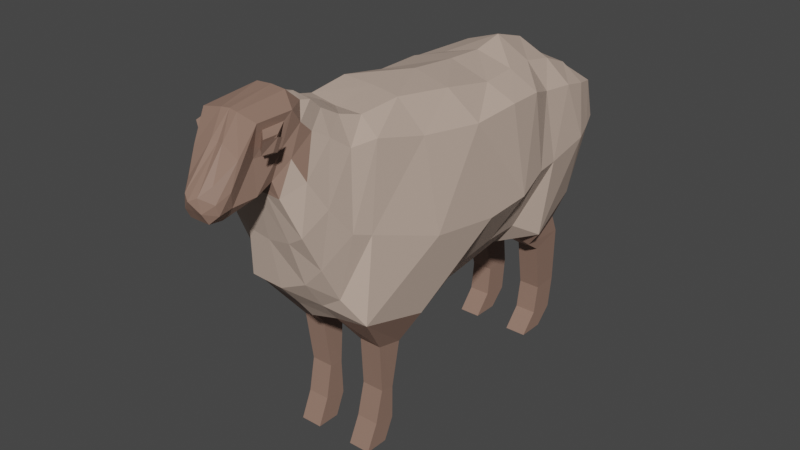 # Source: sheep_ah.blend  (saved by Blender 3.3.6; exported with 4.5.12 LTS)
import bpy
from mathutils import Matrix  # noqa: F401  (used for matrix-valued properties, if any)

bpy.ops.wm.read_factory_settings(use_empty=True)
scene = bpy.context.scene
scene.name = 'Scene'

# ---- collections
col_collection = bpy.data.collections.new('Collection'); scene.collection.children.link(col_collection)

# ---- materials (node trees are filled in below, after node groups)
mat_material_002 = bpy.data.materials.new('Material.002')
mat_material_002.use_transparent_shadow = False
mat_material_001 = bpy.data.materials.new('Material.001')
mat_material_001.use_transparent_shadow = False

# ---- material node trees
mat_material_002.use_nodes = True; mat_material_002.node_tree.nodes.clear()
_N = mat_material_002.node_tree.nodes; _L = mat_material_002.node_tree.links
n0 = _N.new('ShaderNodeBsdfPrincipled'); n0.name = 'Principled BSDF'; n0.location = (10, 300)
n0.distribution = 'GGX'
n0.subsurface_method = 'RANDOM_WALK_SKIN'
n0.inputs[0].default_value = (0.2883, 0.177, 0.1344, 1.0)
n0.inputs[3].default_value = 1.45
n0.inputs[27].default_value = (0.0, 0.0, 0.0, 1.0)
n0.inputs[28].default_value = 1.0
n1 = _N.new('ShaderNodeOutputMaterial'); n1.name = 'Material Output'; n1.location = (300, 300)
_L.new(n0.outputs[0], n1.inputs[0])
n1.is_active_output = True
mat_material_001.use_nodes = True; mat_material_001.node_tree.nodes.clear()
_N = mat_material_001.node_tree.nodes; _L = mat_material_001.node_tree.links
n0 = _N.new('ShaderNodeBsdfPrincipled'); n0.name = 'Principled BSDF'; n0.location = (10, 300)
n0.distribution = 'GGX'
n0.subsurface_method = 'RANDOM_WALK_SKIN'
n0.inputs[0].default_value = (0.5173, 0.3938, 0.3221, 1.0)
n0.inputs[3].default_value = 1.45
n0.inputs[27].default_value = (0.0, 0.0, 0.0, 1.0)
n0.inputs[28].default_value = 1.0
n1 = _N.new('ShaderNodeOutputMaterial'); n1.name = 'Material Output'; n1.location = (300, 300)
_L.new(n0.outputs[0], n1.inputs[0])
n1.is_active_output = True

# ---- world
world_world = bpy.data.worlds.new('World'); scene.world = world_world
world_world.use_nodes = True; world_world.node_tree.nodes.clear()
_N = world_world.node_tree.nodes; _L = world_world.node_tree.links
n0 = _N.new('ShaderNodeOutputWorld'); n0.name = 'World Output'; n0.location = (300, 300)
n1 = _N.new('ShaderNodeBackground'); n1.name = 'Background'; n1.location = (10, 300)
n1.inputs[0].default_value = (0.05088, 0.05088, 0.05088, 1.0)
_L.new(n1.outputs[0], n0.inputs[0])
n0.is_active_output = True
world_world.color = (0.05088, 0.05088, 0.05088)
world_world.use_sun_shadow = False
world_world.sun_shadow_jitter_overblur = 0.0

# ---- meshes
me_plane = bpy.data.meshes.new('Plane')
me_plane.from_pydata([(-0.9503, -0.7426, 0.4115), (-0.91, -1.183, 0.4137), (-1.107, -0.7264, 1.648), (-1.074, -1.128, 1.598), (-0.8947, -0.4419, 0.45), (-1.1, -0.4163, 1.647), (-1.002, -0.2089, 0.3123), (-0.9609, -0.1617, 1.528), (-1.073, 0.38, 0.4604), (-0.9833, 0.1177, 1.508), (-0.843, 0.5209, 0.7088), (-0.971, 0.334, 1.462), (-0.8781, 0.5523, 0.8743), (-0.9562, 0.5426, 1.445), (-1.007, -1.745, 0.2948), (-0.9275, -1.629, 1.616), (-0.9803, -2.307, 0.4376), (-0.9067, -2.06, 1.74), (-0.8197, -2.563, 0.9256), (-0.7624, -2.383, 1.798), (-0.8431, -2.418, 0.647), (-0.8051, -2.236, 1.69), (-0.7915, -2.7, 1.209), (-0.7262, -2.508, 1.874), (-0.6999, -2.793, 1.497), (-0.7209, -2.598, 1.961), (-0.6636, -2.816, 1.62), (-0.7314, -2.673, 2.065), (-0.6632, -2.953, 1.571), (-0.7233, -2.962, 2.061), (-0.635, -3.122, 1.542), (-0.6846, -3.092, 1.857), (-0.6318, -3.224, 1.522), (-0.5979, -3.229, 1.71), (-0.8611, -1.82, 0.03351), (-0.8575, -2.033, 0.07884), (-0.8378, -1.87, -0.3583), (-0.8373, -1.988, -0.3361), (-0.831, -1.865, -0.6392), (-0.8307, -2.048, -0.6059), (-0.8282, -1.947, -0.8192), (-0.8276, -2.145, -0.8168), (-0.8559, 0.007468, 0.04008), (-0.8548, 0.2943, 0.1057), (-0.8599, 0.2197, 0.2684), (-0.8689, -0.1477, 0.1484), (-0.833, 0.1014, -0.3886), (-0.8313, 0.3252, -0.3857), (-0.8291, 0.06811, -0.6293), (-0.8278, 0.2942, -0.6602), (-0.8278, -0.07577, -0.7945), (-0.8271, 0.1526, -0.7973), (-0.8522, -0.7536, 1.788), (-0.7252, -0.7491, 0.2124), (-0.7195, -1.151, 0.1607), (-0.7956, -1.204, 1.812), (-0.7989, -0.4388, 1.749), (-0.7268, -0.4517, 0.2528), (-0.7989, -0.1337, 1.783), (-0.7089, -0.2401, 0.2603), (-0.7746, 0.1086, 1.687), (-0.7169, 0.3422, 0.4289), (-0.8029, 0.4061, 1.641), (-0.6886, 0.5372, 0.6205), (-0.6732, 0.5626, 1.487), (-0.7288, 0.6245, 0.8367), (-0.7406, -1.756, 0.1781), (-0.7412, -1.667, 1.908), (-0.6946, -2.299, 0.3873), (-0.719, -2.022, 1.878), (-0.7072, -2.663, 0.7521), (-0.6419, -2.334, 1.958), (-0.6975, -2.439, 0.5571), (-0.6919, -2.207, 1.929), (-0.672, -2.702, 1.134), (-0.6398, -2.424, 2.041), (-0.5797, -2.797, 1.507), (-0.6311, -2.506, 2.058), (-0.5501, -2.804, 1.579), (-0.6117, -2.61, 2.152), (-0.5455, -2.935, 1.528), (-0.5577, -2.964, 2.096), (-0.5665, -3.15, 1.444), (-0.5389, -3.08, 1.924), (-0.5719, -3.26, 1.46), (-0.5438, -3.31, 1.648), (-0.6777, -1.82, 0.03438), (-0.6743, -2.032, 0.07959), (-0.656, -1.87, -0.3581), (-0.6555, -1.988, -0.3359), (-0.6495, -1.865, -0.6391), (-0.6492, -2.048, -0.6058), (-0.6468, -1.947, -0.8191), (-0.6462, -2.145, -0.8168), (-0.6684, 0.2952, 0.1102), (-0.6705, 0.007508, 0.04167), (-0.7051, 0.2403, 0.2727), (-0.6825, -0.148, 0.1501), (-0.6495, 0.3252, -0.3853), (-0.6511, 0.1014, -0.3883), (-0.6463, 0.2942, -0.6601), (-0.6476, 0.06811, -0.6292), (-0.6457, 0.1526, -0.7972), (-0.6464, -0.07577, -0.7945), (-0.4886, -0.7641, 1.847), (-0.4886, -0.7074, 0.1057), (-0.4886, -1.106, 0.03278), (-0.4886, -1.194, 1.885), (-0.4886, -0.4365, 1.833), (-0.4886, -0.4519, 0.2444), (-0.4886, -0.167, 1.891), (-0.4886, -0.2164, 0.1932), (-0.4886, 0.1409, 1.799), (-0.4886, 0.3718, 0.487), (-0.4886, 0.3958, 1.61), (-0.4886, 0.5872, 0.6224), (-0.4886, 0.5755, 1.48), (-0.4886, 0.5607, 0.8298), (-0.4886, -1.747, 0.2043), (-0.4886, -1.642, 1.881), (-0.4886, -2.333, 0.3516), (-0.4886, -2.035, 1.846), (-0.4886, -2.619, 0.7008), (-0.4886, -2.342, 2.008), (-0.4886, -2.457, 0.5124), (-0.4886, -2.187, 1.935), (-0.4884, -2.7, 1.105), (-0.4886, -2.422, 2.063), (-0.4882, -2.793, 1.496), (-0.4886, -2.504, 2.073), (-0.4884, -2.798, 1.567), (-0.4886, -2.605, 2.158), (-0.4882, -2.927, 1.518), (-0.4886, -2.959, 2.103), (-0.4884, -3.144, 1.439), (-0.4885, -3.07, 1.918), (-0.4885, -3.256, 1.456), (-0.4886, -3.341, 1.619), (-1.202, -0.6577, 0.8588), (-1.188, -1.07, 0.8248), (-1.152, -0.3549, 0.9568), (-1.131, -0.1447, 0.9605), (-1.119, 0.2901, 1.038), (-1.062, 0.4702, 1.072), (-0.9891, 0.5763, 1.115), (-1.151, -1.675, 0.9057), (-0.9982, -2.231, 1.086), (-0.8514, -2.51, 1.362), (-0.9046, -2.342, 1.136), (-0.7918, -2.635, 1.584), (-0.7381, -2.709, 1.754), (-0.7119, -2.765, 1.828), (-0.6634, -2.956, 1.816), (-0.6696, -3.152, 1.665), (-0.6276, -3.244, 1.599), (-0.6097, 0.685, 1.12), (-0.5616, -3.305, 1.541), (-0.4886, 0.6165, 1.119), (-0.4885, -3.3, 1.538), (-0.4886, 0.6553, 1.33), (-0.6633, 0.6516, 1.331), (-0.6127, 0.6905, 1.129), (-0.4886, 0.6734, 1.13), (-0.5264, 0.6416, 0.9641), (-0.4886, 0.6529, 0.961), (-0.5393, 0.6628, 0.9753), (-0.4886, 0.6691, 0.9713), (-0.07568, -0.7566, 0.4547), (-0.06723, -1.183, 0.4137), (0.07818, -0.7403, 1.617), (0.04417, -1.132, 1.576), (-0.08258, -0.4419, 0.45), (0.07001, -0.4372, 1.616), (0.02462, -0.2089, 0.3123), (-0.01633, -0.1617, 1.528), (-0.04628, 0.3009, 0.4948), (0.006052, 0.1177, 1.508), (-0.1342, 0.5209, 0.7088), (-0.006277, 0.334, 1.462), (-0.1197, 0.5149, 0.8878), (-0.04787, 0.5121, 1.427), (0.0299, -1.745, 0.2948), (-0.04981, -1.629, 1.616), (0.002996, -2.307, 0.4376), (-0.1187, -2.035, 1.707), (-0.1571, -2.563, 0.9255), (-0.2144, -2.383, 1.798), (-0.1342, -2.418, 0.647), (-0.1717, -2.236, 1.69), (-0.1852, -2.7, 1.209), (-0.2506, -2.508, 1.874), (-0.2758, -2.793, 1.496), (-0.2559, -2.598, 1.961), (-0.3108, -2.815, 1.616), (-0.2459, -2.673, 2.065), (-0.3068, -2.949, 1.561), (-0.2539, -2.962, 2.061), (-0.3411, -3.121, 1.54), (-0.2925, -3.092, 1.857), (-0.3451, -3.224, 1.521), (-0.3791, -3.229, 1.71), (-0.1162, -1.82, 0.03351), (-0.1198, -2.033, 0.07884), (-0.1395, -1.87, -0.3583), (-0.14, -1.988, -0.3361), (-0.1462, -1.865, -0.6392), (-0.1466, -2.048, -0.6059), (-0.149, -1.947, -0.8192), (-0.1497, -2.145, -0.8168), (-0.1213, 0.007467, 0.04008), (-0.1225, 0.2943, 0.1057), (-0.1174, 0.2197, 0.2684), (-0.1084, -0.1477, 0.1484), (-0.1442, 0.1014, -0.3886), (-0.146, 0.3252, -0.3857), (-0.1482, 0.06811, -0.6293), (-0.1495, 0.2942, -0.6602), (-0.1495, -0.07577, -0.7945), (-0.1502, 0.1526, -0.7973), (-0.1547, -0.7629, 1.738), (-0.2521, -0.7491, 0.2124), (-0.2577, -1.151, 0.1607), (-0.1817, -1.204, 1.812), (-0.1784, -0.4388, 1.749), (-0.2505, -0.4517, 0.2528), (-0.2089, -0.1598, 1.734), (-0.2684, -0.2401, 0.2603), (-0.2027, 0.1086, 1.687), (-0.2604, 0.3422, 0.4289), (-0.1982, 0.3483, 1.592), (-0.2887, 0.5372, 0.6205), (-0.304, 0.5626, 1.487), (-0.2599, 0.537, 0.8573), (-0.2572, -1.739, 0.2454), (-0.2599, -1.66, 1.856), (-0.2827, -2.299, 0.3873), (-0.2831, -2.007, 1.826), (-0.2894, -2.587, 0.7811), (-0.3349, -2.334, 1.958), (-0.2798, -2.439, 0.5571), (-0.3135, -2.193, 1.878), (-0.3047, -2.702, 1.134), (-0.337, -2.424, 2.041), (-0.3965, -2.796, 1.506), (-0.3457, -2.506, 2.058), (-0.4264, -2.804, 1.578), (-0.3655, -2.61, 2.152), (-0.4305, -2.934, 1.526), (-0.4195, -2.964, 2.096), (-0.4102, -3.149, 1.444), (-0.4381, -3.08, 1.924), (-0.4051, -3.26, 1.46), (-0.4333, -3.31, 1.647), (-0.2996, -1.82, 0.03438), (-0.303, -2.032, 0.07959), (-0.3213, -1.87, -0.3581), (-0.3218, -1.988, -0.3359), (-0.3278, -1.865, -0.6391), (-0.3281, -2.048, -0.6058), (-0.3304, -1.947, -0.8191), (-0.331, -2.145, -0.8168), (-0.3089, 0.2952, 0.1102), (-0.3068, 0.007508, 0.04167), (-0.2722, 0.2403, 0.2727), (-0.2948, -0.148, 0.1501), (-0.3278, 0.3252, -0.3853), (-0.3261, 0.1014, -0.3883), (-0.331, 0.2942, -0.6601), (-0.3297, 0.06811, -0.6292), (-0.3316, 0.1526, -0.7972), (-0.3309, -0.07577, -0.7945), (0.164, -0.6746, 0.8738), (0.1494, -1.073, 0.8407), (0.1149, -0.3779, 0.9642), (0.09389, -0.1701, 0.9676), (0.08302, 0.2459, 1.042), (0.02946, 0.4122, 1.077), (-0.01658, 0.5419, 1.117), (0.1134, -1.658, 0.9149), (-0.03479, -2.195, 1.086), (-0.1253, -2.51, 1.362), (-0.07215, -2.342, 1.136), (-0.1847, -2.635, 1.584), (-0.2384, -2.709, 1.754), (-0.2652, -2.765, 1.827), (-0.3134, -2.956, 1.816), (-0.3071, -3.152, 1.664), (-0.3493, -3.244, 1.599), (-0.3743, 0.5941, 1.125), (-0.4155, -3.305, 1.541), (-0.3139, 0.6516, 1.331), (-0.3646, 0.6905, 1.129), (-0.4509, 0.6416, 0.9641), (-0.438, 0.6628, 0.9753), (-0.7102, -2.778, 1.871), (-0.7326, -2.73, 2.005), (-0.68, -2.935, 1.862), (-0.7177, -2.939, 2.016), (-0.7724, -2.881, 1.865), (-0.7869, -2.85, 1.951), (-0.7526, -2.982, 1.861), (-0.777, -2.985, 1.961), (-0.2671, -2.793, 1.88), (-0.2569, -2.736, 2.01), (-0.293, -2.912, 1.873), (-0.2609, -2.915, 2.005), (-0.2103, -2.883, 1.885), (-0.2033, -2.844, 1.972), (-0.228, -2.963, 1.882), (-0.2063, -2.965, 1.971), (-0.1676, -2.887, 1.877), (-0.1606, -2.849, 1.965), (-0.1853, -2.968, 1.875), (-0.1636, -2.97, 1.965), (-0.1592, -2.931, 1.892), (-0.152, -2.892, 1.982), (-0.1775, -3.014, 1.891), (-0.1553, -3.016, 1.983)], [], [(138, 139, 3, 2), (138, 2, 5, 140), (140, 5, 7, 141), (141, 7, 9, 142), (142, 9, 11, 143), (143, 11, 13, 144), (139, 1, 14, 145), (145, 14, 16, 146), (148, 20, 18, 147), (146, 16, 20, 148), (147, 18, 22, 149), (149, 22, 24, 150), (150, 24, 26, 151), (151, 26, 28, 152), (152, 28, 30, 153), (153, 30, 32, 154), (16, 14, 34, 35), (35, 34, 36, 37), (37, 36, 38, 39), (39, 38, 40, 41), (45, 44, 43, 42), (6, 8, 44, 45), (42, 43, 47, 46), (46, 47, 49, 48), (48, 49, 51, 50), (79, 131, 129, 77), (61, 113, 111, 59), (76, 128, 130, 78), (58, 110, 112, 60), (69, 121, 119, 67), (66, 118, 120, 68), (77, 129, 127, 75), (59, 111, 109, 57), (74, 126, 128, 76), (56, 108, 110, 58), (85, 137, 135, 83), (67, 119, 107, 55), (82, 134, 136, 84), (54, 106, 118, 66), (75, 127, 123, 71), (57, 109, 105, 53), (68, 87, 86, 66), (87, 89, 88, 86), (89, 91, 90, 88), (91, 93, 92, 90), (97, 95, 94, 96), (59, 97, 96, 61), (95, 99, 98, 94), (99, 101, 100, 98), (101, 103, 102, 100), (11, 62, 64, 13), (28, 80, 82, 30), (12, 65, 63, 10), (47, 98, 100, 49), (31, 83, 81, 29), (48, 101, 99, 46), (154, 156, 85, 33), (1, 54, 66, 14), (51, 102, 103, 50), (30, 82, 84, 32), (15, 67, 55, 3), (49, 100, 102, 51), (33, 85, 83, 31), (50, 103, 101, 48), (14, 66, 86, 34), (17, 69, 67, 15), (35, 87, 68, 16), (20, 72, 70, 18), (34, 86, 88, 36), (21, 73, 69, 17), (0, 53, 54, 1), (37, 89, 87, 35), (16, 68, 72, 20), (19, 71, 73, 21), (3, 55, 52, 2), (36, 88, 90, 38), (39, 91, 89, 37), (2, 52, 56, 5), (40, 92, 93, 41), (18, 70, 74, 22), (4, 57, 53, 0), (38, 90, 92, 40), (23, 75, 71, 19), (41, 93, 91, 39), (5, 56, 58, 7), (22, 74, 76, 24), (6, 59, 57, 4), (44, 96, 94, 43), (25, 77, 75, 23), (45, 97, 59, 6), (7, 58, 60, 9), (8, 61, 96, 44), (24, 76, 78, 26), (42, 95, 97, 45), (27, 79, 77, 25), (9, 60, 62, 11), (26, 78, 80, 28), (10, 63, 61, 8), (43, 94, 98, 47), (29, 81, 79, 27), (144, 155, 65, 12), (46, 99, 95, 42), (8, 142, 143, 10), (10, 143, 144, 12), (3, 139, 145, 15), (15, 145, 146, 17), (21, 148, 147, 19), (17, 146, 148, 21), (19, 147, 149, 23), (23, 149, 150, 25), (25, 150, 151, 27), (151, 294, 295, 27), (29, 152, 153, 31), (31, 153, 154, 33), (32, 84, 156, 154), (13, 64, 155, 144), (155, 163, 164, 157), (84, 136, 158, 156), (72, 124, 122, 70), (73, 125, 121, 69), (60, 112, 114, 62), (78, 130, 132, 80), (53, 105, 106, 54), (68, 120, 124, 72), (63, 115, 113, 61), (81, 133, 131, 79), (71, 123, 125, 73), (155, 157, 117, 65), (55, 107, 104, 52), (62, 114, 116, 64), (80, 132, 134, 82), (65, 117, 115, 63), (83, 135, 133, 81), (52, 104, 108, 56), (70, 122, 126, 74), (156, 158, 137, 85), (6, 141, 142, 8), (4, 140, 141, 6), (0, 138, 140, 4), (0, 1, 139, 138), (160, 159, 162, 161), (64, 160, 161, 155), (116, 159, 160, 64), (163, 165, 166, 164), (162, 166, 165, 161), (161, 165, 163, 155), (271, 169, 170, 272), (271, 273, 172, 169), (273, 274, 174, 172), (274, 275, 176, 174), (275, 276, 178, 176), (276, 277, 180, 178), (272, 278, 181, 168), (278, 279, 183, 181), (281, 280, 185, 187), (279, 281, 187, 183), (280, 282, 189, 185), (282, 283, 191, 189), (283, 284, 193, 191), (284, 285, 195, 193), (285, 286, 197, 195), (286, 287, 199, 197), (183, 202, 201, 181), (202, 204, 203, 201), (204, 206, 205, 203), (206, 208, 207, 205), (212, 209, 210, 211), (173, 212, 211, 175), (209, 213, 214, 210), (213, 215, 216, 214), (215, 217, 218, 216), (246, 244, 129, 131), (228, 226, 111, 113), (243, 245, 130, 128), (225, 227, 112, 110), (236, 234, 119, 121), (233, 235, 120, 118), (244, 242, 127, 129), (226, 224, 109, 111), (241, 243, 128, 126), (223, 225, 110, 108), (252, 250, 135, 137), (234, 222, 107, 119), (249, 251, 136, 134), (221, 233, 118, 106), (242, 238, 123, 127), (224, 220, 105, 109), (235, 233, 253, 254), (254, 253, 255, 256), (256, 255, 257, 258), (258, 257, 259, 260), (264, 263, 261, 262), (226, 228, 263, 264), (262, 261, 265, 266), (266, 265, 267, 268), (268, 267, 269, 270), (178, 180, 231, 229), (195, 197, 249, 247), (179, 177, 230, 232), (214, 216, 267, 265), (198, 196, 248, 250), (215, 213, 266, 268), (287, 200, 252, 289), (168, 181, 233, 221), (218, 217, 270, 269), (197, 199, 251, 249), (182, 170, 222, 234), (216, 218, 269, 267), (200, 198, 250, 252), (217, 215, 268, 270), (181, 201, 253, 233), (184, 182, 234, 236), (202, 183, 235, 254), (187, 185, 237, 239), (201, 203, 255, 253), (188, 184, 236, 240), (167, 168, 221, 220), (204, 202, 254, 256), (183, 187, 239, 235), (186, 188, 240, 238), (170, 169, 219, 222), (203, 205, 257, 255), (206, 204, 256, 258), (169, 172, 223, 219), (207, 208, 260, 259), (185, 189, 241, 237), (171, 167, 220, 224), (205, 207, 259, 257), (190, 186, 238, 242), (208, 206, 258, 260), (172, 174, 225, 223), (189, 191, 243, 241), (173, 171, 224, 226), (211, 210, 261, 263), (192, 190, 242, 244), (212, 173, 226, 264), (174, 176, 227, 225), (175, 211, 263, 228), (191, 193, 245, 243), (209, 212, 264, 262), (194, 192, 244, 246), (176, 178, 229, 227), (193, 195, 247, 245), (177, 175, 228, 230), (210, 214, 265, 261), (196, 194, 246, 248), (277, 179, 232, 288), (213, 209, 262, 266), (175, 177, 276, 275), (177, 179, 277, 276), (170, 182, 278, 272), (182, 184, 279, 278), (188, 186, 280, 281), (184, 188, 281, 279), (186, 190, 282, 280), (190, 192, 283, 282), (192, 194, 284, 283), (196, 305, 303, 194), (196, 198, 286, 285), (198, 200, 287, 286), (199, 287, 289, 251), (180, 277, 288, 231), (288, 157, 164, 292), (251, 289, 158, 136), (239, 237, 122, 124), (240, 236, 121, 125), (227, 229, 114, 112), (245, 247, 132, 130), (220, 221, 106, 105), (235, 239, 124, 120), (230, 228, 113, 115), (248, 246, 131, 133), (238, 240, 125, 123), (288, 232, 117, 157), (222, 219, 104, 107), (229, 231, 116, 114), (247, 249, 134, 132), (232, 230, 115, 117), (250, 248, 133, 135), (219, 223, 108, 104), (237, 241, 126, 122), (289, 252, 137, 158), (173, 175, 275, 274), (171, 173, 274, 273), (167, 171, 273, 271), (167, 271, 272, 168), (290, 291, 162, 159), (231, 288, 291, 290), (116, 231, 290, 159), (292, 164, 166, 293), (162, 291, 293, 166), (291, 288, 292, 293), (295, 299, 301, 297), (27, 295, 297, 29), (152, 296, 294, 151), (29, 297, 296, 152), (299, 298, 300, 301), (294, 298, 299, 295), (296, 300, 298, 294), (297, 301, 300, 296), (303, 307, 306, 302), (285, 304, 305, 196), (284, 302, 304, 285), (194, 303, 302, 284), (307, 309, 308, 306), (302, 306, 308, 304), (304, 308, 309, 305), (305, 309, 307, 303), (311, 310, 312, 313), (315, 317, 316, 314), (311, 315, 314, 310), (312, 316, 317, 313), (313, 317, 315, 311), (310, 314, 316, 312)])
me_plane.polygons.foreach_set('material_index', [1, 1, 1, 1, 1, 1, 1, 1, 1, 1, 1, 1, 0, 0, 0, 0, 0, 0, 0, 0, 0, 0, 0, 0, 0, 0, 1, 0, 1, 1, 1, 1, 1, 1, 1, 0, 1, 0, 1, 1, 1, 0, 0, 0, 0, 0, 0, 0, 0, 0, 1, 0, 1, 0, 0, 0, 0, 1, 0, 0, 1, 0, 0, 0, 0, 1, 0, 1, 0, 1, 1, 0, 1, 1, 1, 0, 0, 1, 0, 1, 1, 0, 1, 0, 1, 1, 1, 0, 1, 0, 1, 0, 0, 0, 0, 1, 0, 1, 0, 0, 1, 0, 1, 1, 1, 1, 1, 1, 1, 1, 0, 0, 0, 0, 0, 1, 1, 0, 1, 1, 1, 0, 1, 1, 1, 0, 1, 1, 1, 1, 0, 1, 0, 1, 1, 0, 1, 1, 1, 1, 0, 0, 0, 0, 0, 0, 1, 1, 1, 1, 1, 1, 1, 1, 1, 1, 1, 1, 0, 0, 0, 0, 0, 0, 0, 0, 0, 0, 0, 0, 0, 0, 1, 0, 1, 1, 1, 1, 1, 1, 1, 0, 1, 0, 1, 1, 1, 0, 0, 0, 0, 0, 0, 0, 0, 0, 1, 0, 1, 0, 0, 0, 0, 1, 0, 0, 1, 0, 0, 0, 0, 1, 0, 1, 0, 1, 1, 0, 1, 1, 1, 0, 0, 1, 0, 1, 1, 0, 1, 0, 1, 1, 1, 0, 1, 0, 1, 0, 0, 0, 0, 1, 0, 1, 0, 0, 1, 0, 1, 1, 1, 1, 1, 1, 1, 0, 0, 0, 0, 0, 0, 1, 1, 0, 1, 1, 1, 0, 1, 1, 1, 0, 1, 1, 1, 1, 0, 1, 0, 1, 1, 0, 1, 1, 1, 1, 0, 0, 0, 0, 0, 0, 0, 0, 0, 0, 0, 0, 0, 0, 0, 0, 0, 0, 0, 0, 0, 0, 0, 0, 0, 0, 0, 0])
_uv = me_plane.uv_layers.new(name='UVMap')
_uv.uv.foreach_set('vector', [0.0, 0.5, 1.0, 0.5, 1.0, 1.0, 0.0, 1.0, 0.0, 0.5, 0.0, 1.0, 0.0, 1.0, 0.0, 0.5, 0.0, 0.5, 0.0, 1.0, 0.0, 1.0, 0.0, 0.5, 0.0, 0.5, 0.0, 1.0, 0.0, 1.0, 0.0, 0.5, 0.0, 0.5, 0.0, 1.0, 0.0, 1.0, 0.0, 0.5, 0.0, 0.5, 0.0, 1.0, 0.0, 1.0, 0.0, 0.5, 1.0, 0.5, 1.0, 0.0, 1.0, 0.0, 1.0, 0.5, 1.0, 0.5, 1.0, 0.0, 1.0, 0.0, 1.0, 0.5, 1.0, 0.5, 1.0, 0.0, 1.0, 0.0, 1.0, 0.5, 1.0, 0.5, 1.0, 0.0, 1.0, 0.0, 1.0, 0.5, 1.0, 0.5, 1.0, 0.0, 1.0, 0.0, 1.0, 0.5, 1.0, 0.5, 1.0, 0.0, 1.0, 0.0, 1.0, 0.5, 1.0, 0.5, 1.0, 0.0, 1.0, 0.0, 1.0, 0.5, 1.0, 0.5, 1.0, 0.0, 1.0, 0.0, 1.0, 0.5, 1.0, 0.5, 1.0, 0.0, 1.0, 0.0, 1.0, 0.5, 1.0, 0.5, 1.0, 0.0, 1.0, 0.0, 1.0, 0.5, 1.0, 0.0, 1.0, 0.0, 1.0, 0.0, 1.0, 0.0, 1.0, 0.0, 1.0, 0.0, 1.0, 0.0, 1.0, 0.0, 1.0, 0.0, 1.0, 0.0, 1.0, 0.0, 1.0, 0.0, 1.0, 0.0, 1.0, 0.0, 1.0, 0.0, 1.0, 0.0, 0.0, 0.0, 0.0, 0.0, 0.0, 0.0, 0.0, 0.0, 0.0, 0.0, 0.0, 0.0, 0.0, 0.0, 0.0, 0.0, 0.0, 0.0, 0.0, 0.0, 0.0, 0.0, 0.0, 0.0, 0.0, 0.0, 0.0, 0.0, 0.0, 0.0, 0.0, 0.0, 0.0, 0.0, 0.0, 0.0, 0.0, 0.0, 0.0, 0.0, 1.0, 1.0, 1.0, 1.0, 1.0, 1.0, 1.0, 1.0, 0.0, 0.0, 0.0, 0.0, 0.0, 0.0, 0.0, 0.0, 1.0, 0.0, 1.0, 0.0, 1.0, 0.0, 1.0, 0.0, 0.0, 1.0, 0.0, 1.0, 0.0, 1.0, 0.0, 1.0, 1.0, 1.0, 1.0, 1.0, 1.0, 1.0, 1.0, 1.0, 1.0, 0.0, 1.0, 0.0, 1.0, 0.0, 1.0, 0.0, 1.0, 1.0, 1.0, 1.0, 1.0, 1.0, 1.0, 1.0, 0.0, 0.0, 0.0, 0.0, 0.0, 0.0, 0.0, 0.0, 1.0, 0.0, 1.0, 0.0, 1.0, 0.0, 1.0, 0.0, 0.0, 1.0, 0.0, 1.0, 0.0, 1.0, 0.0, 1.0, 1.0, 1.0, 1.0, 1.0, 1.0, 1.0, 1.0, 1.0, 1.0, 1.0, 1.0, 1.0, 1.0, 1.0, 1.0, 1.0, 1.0, 0.0, 1.0, 0.0, 1.0, 0.0, 1.0, 0.0, 1.0, 0.0, 1.0, 0.0, 1.0, 0.0, 1.0, 0.0, 1.0, 1.0, 1.0, 1.0, 1.0, 1.0, 1.0, 1.0, 0.0, 0.0, 0.0, 0.0, 0.0, 0.0, 0.0, 0.0, 1.0, 0.0, 1.0, 0.0, 1.0, 0.0, 1.0, 0.0, 1.0, 0.0, 1.0, 0.0, 1.0, 0.0, 1.0, 0.0, 1.0, 0.0, 1.0, 0.0, 1.0, 0.0, 1.0, 0.0, 1.0, 0.0, 1.0, 0.0, 1.0, 0.0, 1.0, 0.0, 0.0, 0.0, 0.0, 0.0, 0.0, 0.0, 0.0, 0.0, 0.0, 0.0, 0.0, 0.0, 0.0, 0.0, 0.0, 0.0, 0.0, 0.0, 0.0, 0.0, 0.0, 0.0, 0.0, 0.0, 0.0, 0.0, 0.0, 0.0, 0.0, 0.0, 0.0, 0.0, 0.0, 0.0, 0.0, 0.0, 0.0, 0.0, 0.0, 0.0, 0.0, 1.0, 0.0, 1.0, 0.0, 1.0, 0.0, 1.0, 1.0, 0.0, 1.0, 0.0, 1.0, 0.0, 1.0, 0.0, 0.0, 0.0, 0.0, 0.0, 0.0, 0.0, 0.0, 0.0, 0.0, 0.0, 0.0, 0.0, 0.0, 0.0, 0.0, 0.0, 1.0, 1.0, 1.0, 1.0, 1.0, 1.0, 1.0, 1.0, 0.0, 0.0, 0.0, 0.0, 0.0, 0.0, 0.0, 0.0, 1.0, 0.5, 1.0, 0.5, 1.0, 1.0, 1.0, 1.0, 1.0, 0.0, 1.0, 0.0, 1.0, 0.0, 1.0, 0.0, 0.0, 0.0, 0.0, 0.0, 0.0, 0.0, 0.0, 0.0, 1.0, 0.0, 1.0, 0.0, 1.0, 0.0, 1.0, 0.0, 1.0, 1.0, 1.0, 1.0, 1.0, 1.0, 1.0, 1.0, 0.0, 0.0, 0.0, 0.0, 0.0, 0.0, 0.0, 0.0, 1.0, 1.0, 1.0, 1.0, 1.0, 1.0, 1.0, 1.0, 0.0, 0.0, 0.0, 0.0, 0.0, 0.0, 0.0, 0.0, 1.0, 0.0, 1.0, 0.0, 1.0, 0.0, 1.0, 0.0, 1.0, 1.0, 1.0, 1.0, 1.0, 1.0, 1.0, 1.0, 1.0, 0.0, 1.0, 0.0, 1.0, 0.0, 1.0, 0.0, 1.0, 0.0, 1.0, 0.0, 1.0, 0.0, 1.0, 0.0, 1.0, 0.0, 1.0, 0.0, 1.0, 0.0, 1.0, 0.0, 1.0, 1.0, 1.0, 1.0, 1.0, 1.0, 1.0, 1.0, 0.0, 0.0, 0.0, 0.0, 1.0, 0.0, 1.0, 0.0, 1.0, 0.0, 1.0, 0.0, 1.0, 0.0, 1.0, 0.0, 1.0, 0.0, 1.0, 0.0, 1.0, 0.0, 1.0, 0.0, 1.0, 1.0, 1.0, 1.0, 1.0, 1.0, 1.0, 1.0, 1.0, 1.0, 1.0, 1.0, 0.0, 1.0, 0.0, 1.0, 1.0, 0.0, 1.0, 0.0, 1.0, 0.0, 1.0, 0.0, 1.0, 0.0, 1.0, 0.0, 1.0, 0.0, 1.0, 0.0, 0.0, 1.0, 0.0, 1.0, 0.0, 1.0, 0.0, 1.0, 1.0, 0.0, 1.0, 0.0, 1.0, 0.0, 1.0, 0.0, 1.0, 0.0, 1.0, 0.0, 1.0, 0.0, 1.0, 0.0, 0.0, 0.0, 0.0, 0.0, 0.0, 0.0, 0.0, 0.0, 1.0, 0.0, 1.0, 0.0, 1.0, 0.0, 1.0, 0.0, 1.0, 1.0, 1.0, 1.0, 1.0, 1.0, 1.0, 1.0, 1.0, 0.0, 1.0, 0.0, 1.0, 0.0, 1.0, 0.0, 0.0, 1.0, 0.0, 1.0, 0.0, 1.0, 0.0, 1.0, 1.0, 0.0, 1.0, 0.0, 1.0, 0.0, 1.0, 0.0, 0.0, 0.0, 0.0, 0.0, 0.0, 0.0, 0.0, 0.0, 0.0, 0.0, 0.0, 0.0, 0.0, 0.0, 0.0, 0.0, 1.0, 1.0, 1.0, 1.0, 1.0, 1.0, 1.0, 1.0, 0.0, 0.0, 0.0, 0.0, 0.0, 0.0, 0.0, 0.0, 0.0, 1.0, 0.0, 1.0, 0.0, 1.0, 0.0, 1.0, 0.0, 0.0, 0.0, 0.0, 0.0, 0.0, 0.0, 0.0, 1.0, 0.0, 1.0, 0.0, 1.0, 0.0, 1.0, 0.0, 0.0, 0.0, 0.0, 0.0, 0.0, 0.0, 0.0, 0.0, 1.0, 1.0, 1.0, 1.0, 1.0, 1.0, 1.0, 1.0, 0.0, 1.0, 0.0, 1.0, 0.0, 1.0, 0.0, 1.0, 1.0, 0.0, 1.0, 0.0, 1.0, 0.0, 1.0, 0.0, 0.0, 0.0, 0.0, 0.0, 0.0, 0.0, 0.0, 0.0, 0.0, 0.0, 0.0, 0.0, 0.0, 0.0, 0.0, 0.0, 1.0, 1.0, 1.0, 1.0, 1.0, 1.0, 1.0, 1.0, 0.0, 0.5, 0.0, 0.5, 0.0, 0.0, 0.0, 0.0, 0.0, 0.0, 0.0, 0.0, 0.0, 0.0, 0.0, 0.0, 0.0, 0.0, 0.0, 0.5, 0.0, 0.5, 0.0, 0.0, 0.0, 0.0, 0.0, 0.5, 0.0, 0.5, 0.0, 0.0, 1.0, 1.0, 1.0, 0.5, 1.0, 0.5, 1.0, 1.0, 1.0, 1.0, 1.0, 0.5, 1.0, 0.5, 1.0, 1.0, 1.0, 1.0, 1.0, 0.5, 1.0, 0.5, 1.0, 1.0, 1.0, 1.0, 1.0, 0.5, 1.0, 0.5, 1.0, 1.0, 1.0, 1.0, 1.0, 0.5, 1.0, 0.5, 1.0, 1.0, 1.0, 1.0, 1.0, 0.5, 1.0, 0.5, 1.0, 1.0, 1.0, 1.0, 1.0, 0.5, 1.0, 0.5, 1.0, 1.0, 1.0, 0.5, 1.0, 0.5, 1.0, 1.0, 1.0, 1.0, 1.0, 1.0, 1.0, 0.5, 1.0, 0.5, 1.0, 1.0, 1.0, 1.0, 1.0, 0.5, 1.0, 0.5, 1.0, 1.0, 1.0, 0.0, 1.0, 0.0, 1.0, 0.5, 1.0, 0.5, 0.0, 1.0, 0.0, 1.0, 0.0, 0.5, 0.0, 0.5, 0.0, 0.5, 0.0, 0.5, 0.0, 0.5, 0.0, 0.5, 1.0, 0.0, 1.0, 0.0, 1.0, 0.5, 1.0, 0.5, 1.0, 0.0, 1.0, 0.0, 1.0, 0.0, 1.0, 0.0, 1.0, 1.0, 1.0, 1.0, 1.0, 1.0, 1.0, 1.0, 0.0, 1.0, 0.0, 1.0, 0.0, 1.0, 0.0, 1.0, 1.0, 0.0, 1.0, 0.0, 1.0, 0.0, 1.0, 0.0, 0.0, 0.0, 0.0, 0.0, 1.0, 0.0, 1.0, 0.0, 1.0, 0.0, 1.0, 0.0, 1.0, 0.0, 1.0, 0.0, 0.0, 0.0, 0.0, 0.0, 0.0, 0.0, 0.0, 0.0, 1.0, 1.0, 1.0, 1.0, 1.0, 1.0, 1.0, 1.0, 1.0, 1.0, 1.0, 1.0, 1.0, 1.0, 1.0, 1.0, 0.0, 0.5, 0.0, 0.5, 0.0, 0.0, 0.0, 0.0, 1.0, 1.0, 1.0, 1.0, 0.0, 1.0, 0.0, 1.0, 0.0, 1.0, 0.0, 1.0, 0.0, 1.0, 0.0, 1.0, 1.0, 0.0, 1.0, 0.0, 1.0, 0.0, 1.0, 0.0, 0.0, 0.0, 0.0, 0.0, 0.0, 0.0, 0.0, 0.0, 1.0, 1.0, 1.0, 1.0, 1.0, 1.0, 1.0, 1.0, 0.0, 1.0, 0.0, 1.0, 0.0, 1.0, 0.0, 1.0, 1.0, 0.0, 1.0, 0.0, 1.0, 0.0, 1.0, 0.0, 1.0, 0.5, 1.0, 0.5, 1.0, 1.0, 1.0, 1.0, 0.0, 0.0, 0.0, 0.5, 0.0, 0.5, 0.0, 0.0, 0.0, 0.0, 0.0, 0.5, 0.0, 0.5, 0.0, 0.0, 0.0, 0.0, 0.0, 0.5, 0.0, 0.5, 0.0, 0.0, 0.0, 0.0, 1.0, 0.0, 1.0, 0.5, 0.0, 0.5, 0.0, 1.0, 0.0, 1.0, 0.0, 0.5, 0.0, 0.5, 0.0, 1.0, 0.0, 1.0, 0.0, 0.5, 0.0, 0.5, 0.0, 1.0, 0.0, 1.0, 0.0, 1.0, 0.0, 1.0, 0.0, 0.5, 0.0, 0.5, 0.0, 0.5, 0.0, 0.5, 0.0, 0.5, 0.0, 0.5, 0.0, 0.5, 0.0, 0.5, 0.0, 0.5, 0.0, 0.5, 0.0, 0.5, 0.0, 0.5, 0.0, 0.5, 0.0, 1.0, 1.0, 1.0, 1.0, 0.5, 0.0, 0.5, 0.0, 0.5, 0.0, 1.0, 0.0, 1.0, 0.0, 0.5, 0.0, 0.5, 0.0, 1.0, 0.0, 1.0, 0.0, 0.5, 0.0, 0.5, 0.0, 1.0, 0.0, 1.0, 0.0, 0.5, 0.0, 0.5, 0.0, 1.0, 0.0, 1.0, 0.0, 0.5, 0.0, 0.5, 0.0, 1.0, 0.0, 1.0, 1.0, 0.5, 1.0, 0.5, 1.0, 0.0, 1.0, 0.0, 1.0, 0.5, 1.0, 0.5, 1.0, 0.0, 1.0, 0.0, 1.0, 0.5, 1.0, 0.5, 1.0, 0.0, 1.0, 0.0, 1.0, 0.5, 1.0, 0.5, 1.0, 0.0, 1.0, 0.0, 1.0, 0.5, 1.0, 0.5, 1.0, 0.0, 1.0, 0.0, 1.0, 0.5, 1.0, 0.5, 1.0, 0.0, 1.0, 0.0, 1.0, 0.5, 1.0, 0.5, 1.0, 0.0, 1.0, 0.0, 1.0, 0.5, 1.0, 0.5, 1.0, 0.0, 1.0, 0.0, 1.0, 0.5, 1.0, 0.5, 1.0, 0.0, 1.0, 0.0, 1.0, 0.5, 1.0, 0.5, 1.0, 0.0, 1.0, 0.0, 1.0, 0.0, 1.0, 0.0, 1.0, 0.0, 1.0, 0.0, 1.0, 0.0, 1.0, 0.0, 1.0, 0.0, 1.0, 0.0, 1.0, 0.0, 1.0, 0.0, 1.0, 0.0, 1.0, 0.0, 1.0, 0.0, 1.0, 0.0, 1.0, 0.0, 1.0, 0.0, 0.0, 0.0, 0.0, 0.0, 0.0, 0.0, 0.0, 0.0, 0.0, 0.0, 0.0, 0.0, 0.0, 0.0, 0.0, 0.0, 0.0, 0.0, 0.0, 0.0, 0.0, 0.0, 0.0, 0.0, 0.0, 0.0, 0.0, 0.0, 0.0, 0.0, 0.0, 0.0, 0.0, 0.0, 0.0, 0.0, 0.0, 0.0, 0.0, 0.0, 1.0, 1.0, 1.0, 1.0, 1.0, 1.0, 1.0, 1.0, 0.0, 0.0, 0.0, 0.0, 0.0, 0.0, 0.0, 0.0, 1.0, 0.0, 1.0, 0.0, 1.0, 0.0, 1.0, 0.0, 0.0, 1.0, 0.0, 1.0, 0.0, 1.0, 0.0, 1.0, 1.0, 1.0, 1.0, 1.0, 1.0, 1.0, 1.0, 1.0, 1.0, 0.0, 1.0, 0.0, 1.0, 0.0, 1.0, 0.0, 1.0, 1.0, 1.0, 1.0, 1.0, 1.0, 1.0, 1.0, 0.0, 0.0, 0.0, 0.0, 0.0, 0.0, 0.0, 0.0, 1.0, 0.0, 1.0, 0.0, 1.0, 0.0, 1.0, 0.0, 0.0, 1.0, 0.0, 1.0, 0.0, 1.0, 0.0, 1.0, 1.0, 1.0, 1.0, 1.0, 1.0, 1.0, 1.0, 1.0, 1.0, 1.0, 1.0, 1.0, 1.0, 1.0, 1.0, 1.0, 1.0, 0.0, 1.0, 0.0, 1.0, 0.0, 1.0, 0.0, 1.0, 0.0, 1.0, 0.0, 1.0, 0.0, 1.0, 0.0, 1.0, 1.0, 1.0, 1.0, 1.0, 1.0, 1.0, 1.0, 0.0, 0.0, 0.0, 0.0, 0.0, 0.0, 0.0, 0.0, 1.0, 0.0, 1.0, 0.0, 1.0, 0.0, 1.0, 0.0, 1.0, 0.0, 1.0, 0.0, 1.0, 0.0, 1.0, 0.0, 1.0, 0.0, 1.0, 0.0, 1.0, 0.0, 1.0, 0.0, 1.0, 0.0, 1.0, 0.0, 1.0, 0.0, 1.0, 0.0, 0.0, 0.0, 0.0, 0.0, 0.0, 0.0, 0.0, 0.0, 0.0, 0.0, 0.0, 0.0, 0.0, 0.0, 0.0, 0.0, 0.0, 0.0, 0.0, 0.0, 0.0, 0.0, 0.0, 0.0, 0.0, 0.0, 0.0, 0.0, 0.0, 0.0, 0.0, 0.0, 0.0, 0.0, 0.0, 0.0, 0.0, 0.0, 0.0, 0.0, 0.0, 1.0, 0.0, 1.0, 0.0, 1.0, 0.0, 1.0, 1.0, 0.0, 1.0, 0.0, 1.0, 0.0, 1.0, 0.0, 0.0, 0.0, 0.0, 0.0, 0.0, 0.0, 0.0, 0.0, 0.0, 0.0, 0.0, 0.0, 0.0, 0.0, 0.0, 0.0, 1.0, 1.0, 1.0, 1.0, 1.0, 1.0, 1.0, 1.0, 0.0, 0.0, 0.0, 0.0, 0.0, 0.0, 0.0, 0.0, 1.0, 0.5, 1.0, 1.0, 1.0, 1.0, 1.0, 0.5, 1.0, 0.0, 1.0, 0.0, 1.0, 0.0, 1.0, 0.0, 0.0, 0.0, 0.0, 0.0, 0.0, 0.0, 0.0, 0.0, 1.0, 0.0, 1.0, 0.0, 1.0, 0.0, 1.0, 0.0, 1.0, 1.0, 1.0, 1.0, 1.0, 1.0, 1.0, 1.0, 0.0, 0.0, 0.0, 0.0, 0.0, 0.0, 0.0, 0.0, 1.0, 1.0, 1.0, 1.0, 1.0, 1.0, 1.0, 1.0, 0.0, 0.0, 0.0, 0.0, 0.0, 0.0, 0.0, 0.0, 1.0, 0.0, 1.0, 0.0, 1.0, 0.0, 1.0, 0.0, 1.0, 1.0, 1.0, 1.0, 1.0, 1.0, 1.0, 1.0, 1.0, 0.0, 1.0, 0.0, 1.0, 0.0, 1.0, 0.0, 1.0, 0.0, 1.0, 0.0, 1.0, 0.0, 1.0, 0.0, 1.0, 0.0, 1.0, 0.0, 1.0, 0.0, 1.0, 0.0, 1.0, 1.0, 1.0, 1.0, 1.0, 1.0, 1.0, 1.0, 0.0, 0.0, 1.0, 0.0, 1.0, 0.0, 0.0, 0.0, 1.0, 0.0, 1.0, 0.0, 1.0, 0.0, 1.0, 0.0, 1.0, 0.0, 1.0, 0.0, 1.0, 0.0, 1.0, 0.0, 1.0, 1.0, 1.0, 1.0, 1.0, 1.0, 1.0, 1.0, 1.0, 1.0, 0.0, 1.0, 0.0, 1.0, 1.0, 1.0, 1.0, 0.0, 1.0, 0.0, 1.0, 0.0, 1.0, 0.0, 1.0, 0.0, 1.0, 0.0, 1.0, 0.0, 1.0, 0.0, 0.0, 1.0, 0.0, 1.0, 0.0, 1.0, 0.0, 1.0, 1.0, 0.0, 1.0, 0.0, 1.0, 0.0, 1.0, 0.0, 1.0, 0.0, 1.0, 0.0, 1.0, 0.0, 1.0, 0.0, 0.0, 0.0, 0.0, 0.0, 0.0, 0.0, 0.0, 0.0, 1.0, 0.0, 1.0, 0.0, 1.0, 0.0, 1.0, 0.0, 1.0, 1.0, 1.0, 1.0, 1.0, 1.0, 1.0, 1.0, 1.0, 0.0, 1.0, 0.0, 1.0, 0.0, 1.0, 0.0, 0.0, 1.0, 0.0, 1.0, 0.0, 1.0, 0.0, 1.0, 1.0, 0.0, 1.0, 0.0, 1.0, 0.0, 1.0, 0.0, 0.0, 0.0, 0.0, 0.0, 0.0, 0.0, 0.0, 0.0, 0.0, 0.0, 0.0, 0.0, 0.0, 0.0, 0.0, 0.0, 1.0, 1.0, 1.0, 1.0, 1.0, 1.0, 1.0, 1.0, 0.0, 0.0, 0.0, 0.0, 0.0, 0.0, 0.0, 0.0, 0.0, 1.0, 0.0, 1.0, 0.0, 1.0, 0.0, 1.0, 0.0, 0.0, 0.0, 0.0, 0.0, 0.0, 0.0, 0.0, 1.0, 0.0, 1.0, 0.0, 1.0, 0.0, 1.0, 0.0, 0.0, 0.0, 0.0, 0.0, 0.0, 0.0, 0.0, 0.0, 1.0, 1.0, 1.0, 1.0, 1.0, 1.0, 1.0, 1.0, 0.0, 1.0, 0.0, 1.0, 0.0, 1.0, 0.0, 1.0, 1.0, 0.0, 1.0, 0.0, 1.0, 0.0, 1.0, 0.0, 0.0, 0.0, 0.0, 0.0, 0.0, 0.0, 0.0, 0.0, 0.0, 0.0, 0.0, 0.0, 0.0, 0.0, 0.0, 0.0, 1.0, 1.0, 1.0, 1.0, 1.0, 1.0, 1.0, 1.0, 0.0, 0.5, 0.0, 0.0, 0.0, 0.0, 0.0, 0.5, 0.0, 0.0, 0.0, 0.0, 0.0, 0.0, 0.0, 0.0, 0.0, 0.0, 0.0, 0.0, 0.0, 0.5, 0.0, 0.5, 0.0, 0.0, 0.0, 0.0, 0.0, 0.5, 0.0, 0.5, 1.0, 1.0, 1.0, 1.0, 1.0, 0.5, 1.0, 0.5, 1.0, 1.0, 1.0, 1.0, 1.0, 0.5, 1.0, 0.5, 1.0, 1.0, 1.0, 1.0, 1.0, 0.5, 1.0, 0.5, 1.0, 1.0, 1.0, 1.0, 1.0, 0.5, 1.0, 0.5, 1.0, 1.0, 1.0, 1.0, 1.0, 0.5, 1.0, 0.5, 1.0, 1.0, 1.0, 1.0, 1.0, 0.5, 1.0, 0.5, 1.0, 1.0, 1.0, 1.0, 1.0, 0.5, 1.0, 0.5, 1.0, 1.0, 1.0, 1.0, 1.0, 1.0, 1.0, 1.0, 1.0, 1.0, 1.0, 1.0, 1.0, 0.5, 1.0, 0.5, 1.0, 1.0, 1.0, 1.0, 1.0, 0.5, 1.0, 0.5, 1.0, 0.0, 1.0, 0.5, 1.0, 0.5, 1.0, 0.0, 0.0, 1.0, 0.0, 0.5, 0.0, 0.5, 0.0, 1.0, 0.0, 0.5, 0.0, 0.5, 0.0, 0.5, 0.0, 0.5, 1.0, 0.0, 1.0, 0.5, 1.0, 0.5, 1.0, 0.0, 1.0, 0.0, 1.0, 0.0, 1.0, 0.0, 1.0, 0.0, 1.0, 1.0, 1.0, 1.0, 1.0, 1.0, 1.0, 1.0, 0.0, 1.0, 0.0, 1.0, 0.0, 1.0, 0.0, 1.0, 1.0, 0.0, 1.0, 0.0, 1.0, 0.0, 1.0, 0.0, 0.0, 0.0, 1.0, 0.0, 1.0, 0.0, 0.0, 0.0, 1.0, 0.0, 1.0, 0.0, 1.0, 0.0, 1.0, 0.0, 0.0, 0.0, 0.0, 0.0, 0.0, 0.0, 0.0, 0.0, 1.0, 1.0, 1.0, 1.0, 1.0, 1.0, 1.0, 1.0, 1.0, 1.0, 1.0, 1.0, 1.0, 1.0, 1.0, 1.0, 0.0, 0.5, 0.0, 0.0, 0.0, 0.0, 0.0, 0.5, 1.0, 1.0, 0.0, 1.0, 0.0, 1.0, 1.0, 1.0, 0.0, 1.0, 0.0, 1.0, 0.0, 1.0, 0.0, 1.0, 1.0, 0.0, 1.0, 0.0, 1.0, 0.0, 1.0, 0.0, 0.0, 0.0, 0.0, 0.0, 0.0, 0.0, 0.0, 0.0, 1.0, 1.0, 1.0, 1.0, 1.0, 1.0, 1.0, 1.0, 0.0, 1.0, 0.0, 1.0, 0.0, 1.0, 0.0, 1.0, 1.0, 0.0, 1.0, 0.0, 1.0, 0.0, 1.0, 0.0, 1.0, 0.5, 1.0, 1.0, 1.0, 1.0, 1.0, 0.5, 0.0, 0.0, 0.0, 0.0, 0.0, 0.5, 0.0, 0.5, 0.0, 0.0, 0.0, 0.0, 0.0, 0.5, 0.0, 0.5, 0.0, 0.0, 0.0, 0.0, 0.0, 0.5, 0.0, 0.5, 0.0, 0.0, 0.0, 0.5, 1.0, 0.5, 1.0, 0.0, 0.0, 1.0, 0.0, 0.5, 0.0, 0.5, 0.0, 1.0, 0.0, 1.0, 0.0, 0.5, 0.0, 0.5, 0.0, 1.0, 0.0, 1.0, 0.0, 1.0, 0.0, 1.0, 0.0, 1.0, 0.0, 0.5, 0.0, 0.5, 0.0, 0.5, 0.0, 0.5, 0.0, 0.5, 0.0, 0.5, 0.0, 0.5, 0.0, 0.5, 0.0, 0.5, 0.0, 0.5, 0.0, 0.5, 0.0, 0.5, 1.0, 1.0, 1.0, 1.0, 1.0, 1.0, 1.0, 1.0, 1.0, 1.0, 1.0, 1.0, 1.0, 1.0, 1.0, 1.0, 1.0, 0.5, 1.0, 0.5, 1.0, 0.5, 1.0, 0.5, 1.0, 1.0, 1.0, 1.0, 1.0, 0.5, 1.0, 0.5, 1.0, 1.0, 1.0, 0.5, 1.0, 0.5, 1.0, 1.0, 1.0, 0.5, 1.0, 0.5, 1.0, 1.0, 1.0, 1.0, 1.0, 0.5, 1.0, 0.5, 1.0, 0.5, 1.0, 0.5, 1.0, 1.0, 1.0, 1.0, 1.0, 0.5, 1.0, 0.5, 1.0, 1.0, 1.0, 1.0, 1.0, 0.5, 1.0, 0.5, 1.0, 0.5, 1.0, 0.5, 1.0, 1.0, 1.0, 1.0, 1.0, 0.5, 1.0, 0.5, 1.0, 0.5, 1.0, 0.5, 1.0, 1.0, 1.0, 1.0, 1.0, 0.5, 1.0, 0.5, 1.0, 1.0, 1.0, 1.0, 1.0, 0.5, 1.0, 0.5, 1.0, 0.5, 1.0, 0.5, 1.0, 0.5, 1.0, 0.5, 1.0, 0.5, 1.0, 0.5, 1.0, 1.0, 1.0, 1.0, 1.0, 1.0, 1.0, 1.0, 1.0, 1.0, 1.0, 1.0, 1.0, 1.0, 1.0, 0.5, 1.0, 0.5, 1.0, 1.0, 1.0, 1.0, 1.0, 1.0, 1.0, 0.5, 1.0, 0.5, 1.0, 1.0, 1.0, 1.0, 1.0, 0.5, 1.0, 0.5, 1.0, 0.5, 1.0, 0.5, 1.0, 1.0, 1.0, 1.0, 1.0, 1.0, 1.0, 1.0, 1.0, 1.0, 1.0, 1.0, 1.0, 0.5, 1.0, 0.5, 1.0, 0.5, 1.0, 0.5])
me_plane.materials.append(mat_material_002)
me_plane.materials.append(mat_material_001)
me_plane.use_mirror_z = True
me_plane.update()
arm_armature = bpy.data.armatures.new('Armature')  # bones are not reproduced

# ---- objects
ob_empty = bpy.data.objects.new('Empty', None)
ob_plane = bpy.data.objects.new('Plane', me_plane)
ob_armature = bpy.data.objects.new('Armature', arm_armature)

# ---- transforms, parenting, visibility, modifiers, constraints
ob_empty.location = (0.0, 0.0, 0.0)
ob_empty.rotation_euler = (1.571, -0.0, -0.0)
ob_empty.empty_display_type = 'IMAGE'
ob_empty.empty_display_size = 6.859
ob_empty.empty_image_offset = (-0.3645, -0.3645)
ob_plane.parent = ob_armature
ob_plane.location = (0.0, 0.0, 0.0)
ob_plane.use_mesh_mirror_z = True
_vg = ob_plane.vertex_groups.new(name='Bone')
_vg = ob_plane.vertex_groups.new(name='Bone.001')
for _i, _w in zip([19, 21, 23, 25, 71, 73, 75, 77, 121, 123, 125, 127, 129, 186, 188, 190, 192, 236, 238, 240, 242, 244], [0.6, 0.3292, 0.5282, 0.01755, 0.8037, 0.5325, 0.5011, 0.2895, 0.6648, 0.8401, 0.8123, 0.6072, 0.4067, 0.587, 0.3124, 0.5166, 0.004952, 0.2371, 0.7975, 0.7062, 0.4937, 0.2822]): _vg.add([_i], _w, 'REPLACE')
_vg = ob_plane.vertex_groups.new(name='Bone.002')
for _i, _w in zip([19, 23, 26, 28, 30, 33, 71, 76, 78, 80, 82, 123, 125, 127, 128, 130, 132, 134, 150, 151, 152, 153, 186, 190, 193, 195, 197, 200, 238, 240, 243, 245, 247, 249, 283, 284, 285, 286], [0.06576, 0.1341, 0.6503, 0.5637, 0.5363, 0.05074, 0.5432, 0.566, 0.9554, 0.894, 0.1909, 0.6279, 0.5434, 0.08609, 0.6442, 0.963, 0.8988, 0.3076, 0.0993, 0.02189, 0.09441, 0.2586, 0.03526, 0.1078, 0.6073, 0.4607, 0.5114, 0.03961, 0.5288, 0.2324, 0.5496, 0.949, 0.8816, 0.1771, 0.06833, 0.0006881, 0.07937, 0.2381]): _vg.add([_i], _w, 'REPLACE')
_vg = ob_plane.vertex_groups.new(name='Bone.003')
for _i, _w in zip([14, 34, 35, 66, 86, 87], [0.6309, 0.5351, 0.7893, 0.7014, 0.215, 0.4902]): _vg.add([_i], _w, 'REPLACE')
_vg = ob_plane.vertex_groups.new(name='Bone.005')
for _i, _w in zip([14, 34, 35, 36, 37, 38, 39, 40, 41, 66, 86, 87, 88, 89, 90, 91, 92, 93], [0.3315, 0.9673, 1.0, 1.0, 1.0, 0.8323, 0.7773, 0.9965, 0.9165, 0.5784, 0.5708, 0.687, 0.9979, 0.9661, 0.954, 0.9869, 0.9728, 0.9976]): _vg.add([_i], _w, 'REPLACE')
_vg = ob_plane.vertex_groups.new(name='Bone.006')
for _i, _w in zip([36, 37, 38, 39, 40, 41], [0.3672, 0.3051, 0.3045, 1.0, 0.2477, 0.5994]): _vg.add([_i], _w, 'REPLACE')
_vg = ob_plane.vertex_groups.new(name='Bone.004')
for _i, _w in zip([181, 201, 202, 233, 254], [0.4129, 0.1838, 0.6212, 0.6107, 0.3663]): _vg.add([_i], _w, 'REPLACE')
_vg = ob_plane.vertex_groups.new(name='Bone.007')
for _i, _w in zip([181, 201, 202, 203, 204, 205, 206, 207, 208, 233, 253, 254, 255, 256, 257, 258, 259, 260], [0.06493, 0.918, 1.0, 0.9984, 1.0, 0.9985, 0.998, 0.9992, 0.9895, 0.3464, 0.6151, 0.8173, 0.9994, 0.9956, 0.9999, 1.0, 0.9966, 0.9691]): _vg.add([_i], _w, 'REPLACE')
_vg = ob_plane.vertex_groups.new(name='Bone.008')
for _i, _w in zip([203, 204, 205, 206, 207, 208], [0.7295, 0.7989, 0.3288, 1.0, 0.4297, 0.8771]): _vg.add([_i], _w, 'REPLACE')
_vg = ob_plane.vertex_groups.new(name='Bone.009')
for _i, _w in zip([173, 175, 209, 211, 212, 226, 263], [0.4303, 0.2613, 0.09438, 0.8191, 0.3306, 0.2025, 0.3253]): _vg.add([_i], _w, 'REPLACE')
_vg = ob_plane.vertex_groups.new(name='Bone.013')
for _i, _w in zip([173, 209, 210, 211, 212, 213, 214, 215, 216, 217, 218, 261, 262, 263, 265, 266, 267, 268, 269, 270], [0.08185, 0.9963, 0.8362, 0.8824, 0.462, 1.0, 0.9994, 1.0, 0.9981, 1.0, 0.9949, 0.9543, 0.9092, 0.2407, 0.994, 0.996, 0.9996, 0.9998, 0.9894, 0.9867]): _vg.add([_i], _w, 'REPLACE')
_vg = ob_plane.vertex_groups.new(name='Bone.014')
for _i, _w in zip([213, 214, 215, 218], [0.8434, 0.4491, 0.9107, 0.5469]): _vg.add([_i], _w, 'REPLACE')
_vg = ob_plane.vertex_groups.new(name='Bone.010')
for _i, _w in zip([6, 8, 42, 43, 44, 45, 59, 96], [0.5612, 0.02974, 0.09206, 0.01731, 0.862, 0.2392, 0.1406, 0.2396]): _vg.add([_i], _w, 'REPLACE')
_vg = ob_plane.vertex_groups.new(name='Bone.011')
for _i, _w in zip([6, 42, 43, 44, 45, 46, 47, 48, 49, 50, 51, 94, 95, 96, 97, 98, 99, 100, 101, 102, 103], [0.06699, 0.8844, 0.9464, 0.8921, 0.2006, 0.993, 0.7809, 0.999, 0.964, 0.9936, 0.9977, 0.988, 0.9919, 0.6749, 0.007334, 0.9856, 0.9969, 0.9884, 0.9994, 0.9923, 0.9836]): _vg.add([_i], _w, 'REPLACE')
_vg = ob_plane.vertex_groups.new(name='Bone.012')
for _i, _w in zip([46, 48], [0.04479, 0.08599]): _vg.add([_i], _w, 'REPLACE')
_vg = ob_plane.vertex_groups.new(name='Bone.015')
for _i, _w in zip([116, 157, 159, 162, 288], [0.1041, 0.5438, 0.4083, 0.2078, 0.4847]): _vg.add([_i], _w, 'REPLACE')
_m = ob_plane.modifiers.new('Armature', 'ARMATURE')
_m.object = ob_armature
ob_armature.location = (0.0, 0.0, 0.0)
ob_armature.show_in_front = True

# ---- collection membership
col_collection.objects.link(ob_empty)
col_collection.objects.link(ob_plane)
col_collection.objects.link(ob_armature)

# ---- scene / render settings (as saved in the file)
scene.frame_start = 1; scene.frame_end = 61; scene.frame_set(35)
scene.render.engine = 'BLENDER_EEVEE_NEXT'
scene.cycles.sampling_pattern = 'TABULATED_SOBOL'
scene.cycles.use_light_tree = False
scene.view_settings.view_transform = 'Filmic'
bpy.context.view_layer.update()

# ---- added for rendering (the .blend has no active camera and no usable light): camera, sun
cam_auto = bpy.data.cameras.new('AutoCamera')
cam_auto.lens = 50.0
cam_auto.sensor_width = 36.0
cam_auto.clip_end = 1000.0
ob_auto_camera = bpy.data.objects.new('AutoCamera', cam_auto)
scene.collection.objects.link(ob_auto_camera)
ob_auto_camera.location = (4.29589, -7.10335, 4.51267)
ob_auto_camera.rotation_euler = (1.09748, -7.21219e-08, 0.694738)
scene.camera = ob_auto_camera
light_auto_sun = bpy.data.lights.new('AutoSun', 'SUN')
light_auto_sun.energy = 3.0
light_auto_sun.angle = 0.0523599
ob_auto_sun = bpy.data.objects.new('AutoSun', light_auto_sun)
scene.collection.objects.link(ob_auto_sun)
ob_auto_sun.rotation_euler = (0.872665, 0.174533, 0.523599)
bpy.context.view_layer.update()
